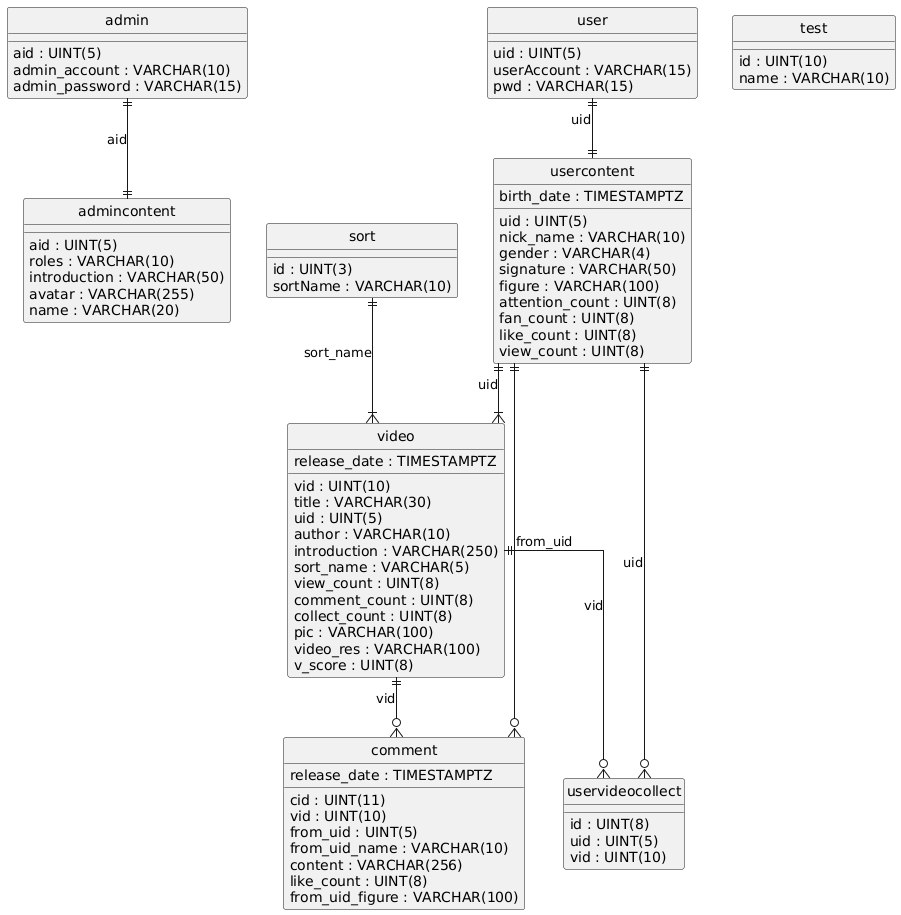

The diagram above was rendered by PlantUML. Its source (embedded in the PNG):
@startuml
hide circle
skinparam linetype ortho

entity "admin" as admin {
  aid : UINT(5)
  admin_account : VARCHAR(10)
  admin_password : VARCHAR(15)
}

entity "admincontent" as admincontent {
  aid : UINT(5)
  roles : VARCHAR(10)
  introduction : VARCHAR(50)
  avatar : VARCHAR(255)
  name : VARCHAR(20)
}

entity "comment" as comment {
  cid : UINT(11)
  vid : UINT(10)
  from_uid : UINT(5)
  from_uid_name : VARCHAR(10)
  content : VARCHAR(256)
  release_date : TIMESTAMPTZ
  like_count : UINT(8)
  from_uid_figure : VARCHAR(100)
}

entity "sort" as sort {
  id : UINT(3)
  sortName : VARCHAR(10)
}

entity "test" as test {
  id : UINT(10)
  name : VARCHAR(10)
}

entity "user" as user {
  uid : UINT(5)
  userAccount : VARCHAR(15)
  pwd : VARCHAR(15)
}

entity "usercontent" as usercontent {
  uid : UINT(5)
  nick_name : VARCHAR(10)
  gender : VARCHAR(4)
  signature : VARCHAR(50)
  figure : VARCHAR(100)
  birth_date : TIMESTAMPTZ
  attention_count : UINT(8)
  fan_count : UINT(8)
  like_count : UINT(8)
  view_count : UINT(8)
}

entity "uservideocollect" as uservideocollect {
  id : UINT(8)
  uid : UINT(5)
  vid : UINT(10)
}

entity "video" as video {
  vid : UINT(10)
  title : VARCHAR(30)
  uid : UINT(5)
  author : VARCHAR(10)
  introduction : VARCHAR(250)
  sort_name : VARCHAR(5)
  release_date : TIMESTAMPTZ
  view_count : UINT(8)
  comment_count : UINT(8)
  collect_count : UINT(8)
  pic : VARCHAR(100)
  video_res : VARCHAR(100)
  v_score : UINT(8)
}

admin ||--|| admincontent : "aid"
usercontent ||--o{ comment : "from_uid"
video ||--o{ comment : "vid"
user ||--|| usercontent : "uid"
usercontent ||--o{ uservideocollect : "uid"
video ||--o{ uservideocollect : "vid"
sort ||--|{ video : "sort_name"
usercontent ||--|{ video : "uid"
@enduml